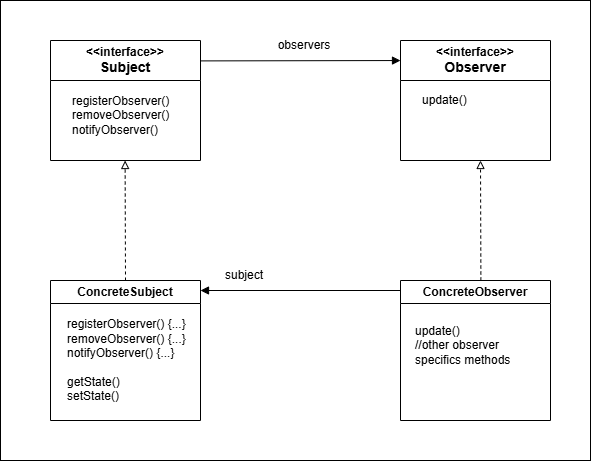

The diagram above was exported from draw.io. Its source (the exported page's mxGraphModel, read from the mxfile embedded in the PNG):
<mxGraphModel dx="1110" dy="553" grid="1" gridSize="10" guides="1" tooltips="1" connect="1" arrows="1" fold="1" page="1" pageScale="1" pageWidth="827" pageHeight="1169" math="0" shadow="0">
  <root>
    <mxCell id="0" />
    <mxCell id="1" parent="0" />
    <mxCell id="zZgF9IngARe3-gKikm3L-1" value="&amp;lt;&amp;lt;interface&amp;gt;&amp;gt;&lt;div&gt;&lt;font style=&quot;font-size: 14px;&quot;&gt;Subject&lt;/font&gt;&lt;/div&gt;" style="swimlane;whiteSpace=wrap;html=1;startSize=40;" vertex="1" parent="1">
      <mxGeometry x="130" y="80" width="150" height="120" as="geometry">
        <mxRectangle x="310" y="160" width="110" height="40" as="alternateBounds" />
      </mxGeometry>
    </mxCell>
    <mxCell id="zZgF9IngARe3-gKikm3L-6" value="registerObserver()&lt;div&gt;removeObserver()&lt;/div&gt;&lt;div&gt;notifyObserver()&lt;/div&gt;" style="text;html=1;align=left;verticalAlign=middle;whiteSpace=wrap;rounded=0;" vertex="1" parent="zZgF9IngARe3-gKikm3L-1">
      <mxGeometry x="20" y="40" width="120" height="70" as="geometry" />
    </mxCell>
    <mxCell id="zZgF9IngARe3-gKikm3L-12" value="&amp;lt;&amp;lt;interface&amp;gt;&amp;gt;&lt;div&gt;&lt;font style=&quot;font-size: 14px;&quot;&gt;Observer&lt;/font&gt;&lt;/div&gt;" style="swimlane;whiteSpace=wrap;html=1;startSize=40;" vertex="1" parent="1">
      <mxGeometry x="480" y="80" width="150" height="120" as="geometry">
        <mxRectangle x="310" y="160" width="110" height="40" as="alternateBounds" />
      </mxGeometry>
    </mxCell>
    <mxCell id="zZgF9IngARe3-gKikm3L-13" value="update()" style="text;html=1;align=left;verticalAlign=middle;whiteSpace=wrap;rounded=0;" vertex="1" parent="zZgF9IngARe3-gKikm3L-12">
      <mxGeometry x="20" y="40" width="120" height="40" as="geometry" />
    </mxCell>
    <mxCell id="zZgF9IngARe3-gKikm3L-14" value="" style="endArrow=block;html=1;rounded=0;exitX=1.003;exitY=0.17;exitDx=0;exitDy=0;exitPerimeter=0;entryX=0;entryY=0.167;entryDx=0;entryDy=0;entryPerimeter=0;curved=0;endFill=1;" edge="1" parent="1" source="zZgF9IngARe3-gKikm3L-1" target="zZgF9IngARe3-gKikm3L-12">
      <mxGeometry width="50" height="50" relative="1" as="geometry">
        <mxPoint x="390" y="270" as="sourcePoint" />
        <mxPoint x="440" y="220" as="targetPoint" />
      </mxGeometry>
    </mxCell>
    <mxCell id="zZgF9IngARe3-gKikm3L-15" value="observers" style="text;html=1;align=center;verticalAlign=middle;whiteSpace=wrap;rounded=0;" vertex="1" parent="1">
      <mxGeometry x="353.5" y="70" width="60" height="30" as="geometry" />
    </mxCell>
    <mxCell id="zZgF9IngARe3-gKikm3L-18" value="ConcreteSubject" style="swimlane;whiteSpace=wrap;html=1;" vertex="1" parent="1">
      <mxGeometry x="130" y="320" width="150" height="140" as="geometry" />
    </mxCell>
    <mxCell id="zZgF9IngARe3-gKikm3L-19" value="registerObserver() {...}&lt;div&gt;removeObserver()&lt;span style=&quot;background-color: transparent; color: light-dark(rgb(0, 0, 0), rgb(255, 255, 255));&quot;&gt;&amp;nbsp;&lt;/span&gt;&lt;span style=&quot;background-color: transparent; color: light-dark(rgb(0, 0, 0), rgb(255, 255, 255));&quot;&gt;{...}&lt;/span&gt;&lt;/div&gt;&lt;div&gt;notifyObserver()&lt;span style=&quot;background-color: transparent; color: light-dark(rgb(0, 0, 0), rgb(255, 255, 255));&quot;&gt;&amp;nbsp;&lt;/span&gt;&lt;span style=&quot;background-color: transparent; color: light-dark(rgb(0, 0, 0), rgb(255, 255, 255));&quot;&gt;{...}&lt;br&gt;&lt;br&gt;getState()&lt;br&gt;setState()&lt;/span&gt;&lt;/div&gt;" style="text;html=1;align=left;verticalAlign=middle;whiteSpace=wrap;rounded=0;" vertex="1" parent="zZgF9IngARe3-gKikm3L-18">
      <mxGeometry x="15" y="30" width="125" height="100" as="geometry" />
    </mxCell>
    <mxCell id="zZgF9IngARe3-gKikm3L-20" value="ConcreteObserver" style="swimlane;whiteSpace=wrap;html=1;" vertex="1" parent="1">
      <mxGeometry x="480" y="320" width="150" height="140" as="geometry" />
    </mxCell>
    <mxCell id="zZgF9IngARe3-gKikm3L-21" value="update()&lt;br&gt;//other observer specifics methods" style="text;html=1;align=left;verticalAlign=middle;whiteSpace=wrap;rounded=0;" vertex="1" parent="zZgF9IngARe3-gKikm3L-20">
      <mxGeometry x="12.5" y="40" width="125" height="50" as="geometry" />
    </mxCell>
    <mxCell id="zZgF9IngARe3-gKikm3L-24" value="subject" style="text;html=1;align=center;verticalAlign=middle;whiteSpace=wrap;rounded=0;" vertex="1" parent="1">
      <mxGeometry x="293.5" y="300" width="60" height="30" as="geometry" />
    </mxCell>
    <mxCell id="zZgF9IngARe3-gKikm3L-25" value="" style="endArrow=block;html=1;rounded=0;exitX=1.003;exitY=0.17;exitDx=0;exitDy=0;exitPerimeter=0;entryX=0;entryY=0.167;entryDx=0;entryDy=0;entryPerimeter=0;curved=0;endFill=1;" edge="1" parent="1">
      <mxGeometry width="50" height="50" relative="1" as="geometry">
        <mxPoint x="480" y="330" as="sourcePoint" />
        <mxPoint x="280" y="330" as="targetPoint" />
      </mxGeometry>
    </mxCell>
    <mxCell id="zZgF9IngARe3-gKikm3L-27" value="" style="endArrow=block;html=1;rounded=0;exitX=0.5;exitY=0;exitDx=0;exitDy=0;curved=0;endFill=0;dashed=1;" edge="1" parent="1" source="zZgF9IngARe3-gKikm3L-18">
      <mxGeometry width="50" height="50" relative="1" as="geometry">
        <mxPoint x="204.62" y="260" as="sourcePoint" />
        <mxPoint x="204.62" y="200" as="targetPoint" />
      </mxGeometry>
    </mxCell>
    <mxCell id="zZgF9IngARe3-gKikm3L-28" value="" style="endArrow=block;html=1;rounded=0;exitX=0.5;exitY=0;exitDx=0;exitDy=0;curved=0;endFill=0;dashed=1;" edge="1" parent="1">
      <mxGeometry width="50" height="50" relative="1" as="geometry">
        <mxPoint x="560.38" y="320" as="sourcePoint" />
        <mxPoint x="560" y="200" as="targetPoint" />
      </mxGeometry>
    </mxCell>
    <mxCell id="zZgF9IngARe3-gKikm3L-30" value="" style="rounded=0;whiteSpace=wrap;html=1;fillColor=none;" vertex="1" parent="1">
      <mxGeometry x="80" y="40" width="590" height="460" as="geometry" />
    </mxCell>
  </root>
</mxGraphModel>